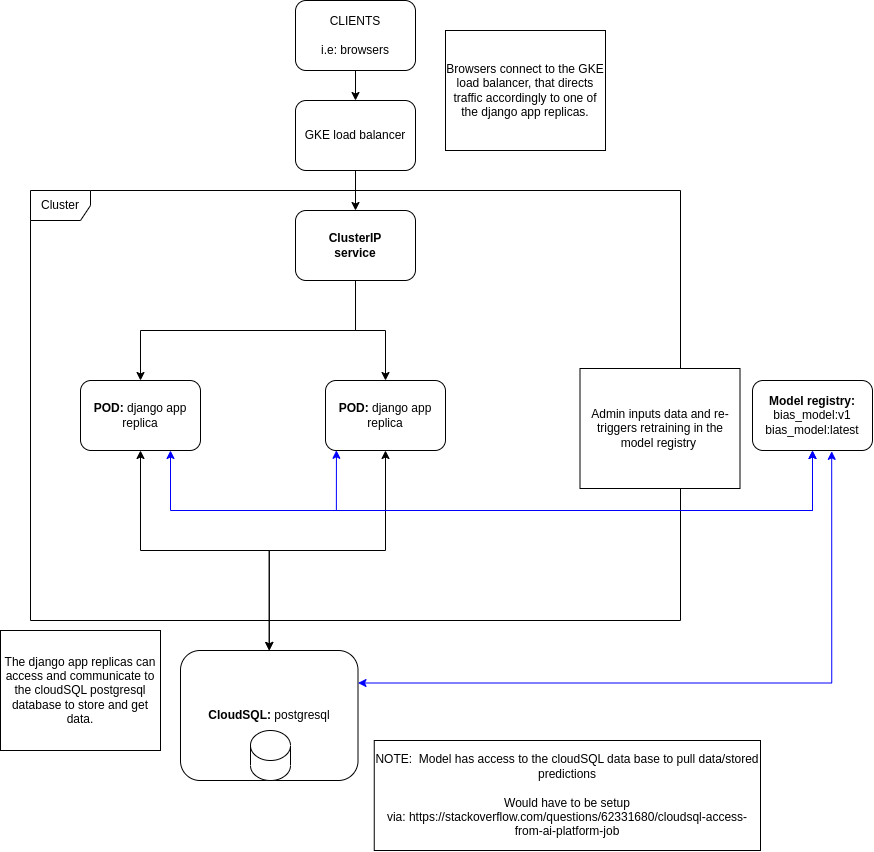

The diagram above was exported from draw.io. Its source (the exported page's mxGraphModel, read from the mxfile embedded in the PNG):
<mxGraphModel dx="2678" dy="3589" grid="1" gridSize="10" guides="1" tooltips="1" connect="1" arrows="1" fold="1" page="1" pageScale="1" pageWidth="827" pageHeight="1169" math="0" shadow="0">
  <root>
    <mxCell id="0" />
    <mxCell id="1" parent="0" />
    <mxCell id="2" value="Cluster" style="shape=umlFrame;whiteSpace=wrap;html=1;" vertex="1" parent="1">
      <mxGeometry x="110" y="2040" width="650" height="430" as="geometry" />
    </mxCell>
    <mxCell id="3" style="edgeStyle=orthogonalEdgeStyle;rounded=0;orthogonalLoop=1;jettySize=auto;html=1;exitX=0.5;exitY=1;exitDx=0;exitDy=0;startArrow=classic;startFill=1;" edge="1" source="5" target="10" parent="1">
      <mxGeometry relative="1" as="geometry" />
    </mxCell>
    <mxCell id="4" style="edgeStyle=orthogonalEdgeStyle;rounded=0;orthogonalLoop=1;jettySize=auto;html=1;exitX=0.75;exitY=1;exitDx=0;exitDy=0;startArrow=classic;startFill=1;fillColor=#dae8fc;strokeColor=#0000FF;" edge="1" source="5" target="19" parent="1">
      <mxGeometry relative="1" as="geometry">
        <Array as="points">
          <mxPoint x="250" y="2360" />
          <mxPoint x="892" y="2360" />
        </Array>
      </mxGeometry>
    </mxCell>
    <mxCell id="5" value="&lt;b&gt;POD: &lt;/b&gt;django app replica" style="rounded=1;whiteSpace=wrap;html=1;" vertex="1" parent="1">
      <mxGeometry x="160" y="2230" width="120" height="70" as="geometry" />
    </mxCell>
    <mxCell id="6" style="edgeStyle=orthogonalEdgeStyle;rounded=0;orthogonalLoop=1;jettySize=auto;html=1;exitX=0.5;exitY=1;exitDx=0;exitDy=0;entryX=0.5;entryY=0;entryDx=0;entryDy=0;startArrow=classic;startFill=1;" edge="1" source="8" target="10" parent="1">
      <mxGeometry relative="1" as="geometry" />
    </mxCell>
    <mxCell id="7" style="edgeStyle=orthogonalEdgeStyle;rounded=0;orthogonalLoop=1;jettySize=auto;html=1;exitX=0.091;exitY=0.997;exitDx=0;exitDy=0;entryX=0.5;entryY=1;entryDx=0;entryDy=0;exitPerimeter=0;startArrow=classic;startFill=1;fillColor=#dae8fc;strokeColor=#0000FF;" edge="1" source="8" target="19" parent="1">
      <mxGeometry relative="1" as="geometry">
        <Array as="points">
          <mxPoint x="416" y="2360" />
          <mxPoint x="892" y="2360" />
        </Array>
      </mxGeometry>
    </mxCell>
    <mxCell id="8" value="&lt;b&gt;POD: &lt;/b&gt;django app replica" style="rounded=1;whiteSpace=wrap;html=1;" vertex="1" parent="1">
      <mxGeometry x="405" y="2230" width="120" height="70" as="geometry" />
    </mxCell>
    <mxCell id="9" style="edgeStyle=orthogonalEdgeStyle;rounded=0;orthogonalLoop=1;jettySize=auto;html=1;exitX=1;exitY=0.25;exitDx=0;exitDy=0;entryX=0.66;entryY=1.012;entryDx=0;entryDy=0;entryPerimeter=0;strokeColor=#0000FF;startArrow=classic;startFill=1;" edge="1" source="10" target="19" parent="1">
      <mxGeometry relative="1" as="geometry" />
    </mxCell>
    <mxCell id="10" value="&lt;b&gt;CloudSQL: &lt;/b&gt;postgresql" style="rounded=1;whiteSpace=wrap;html=1;" vertex="1" parent="1">
      <mxGeometry x="260" y="2500" width="177.5" height="130" as="geometry" />
    </mxCell>
    <mxCell id="11" value="" style="shape=cylinder3;whiteSpace=wrap;html=1;boundedLbl=1;backgroundOutline=1;size=15;" vertex="1" parent="1">
      <mxGeometry x="330" y="2580" width="40" height="50" as="geometry" />
    </mxCell>
    <mxCell id="12" style="edgeStyle=orthogonalEdgeStyle;rounded=0;orthogonalLoop=1;jettySize=auto;html=1;exitX=0.5;exitY=1;exitDx=0;exitDy=0;startArrow=none;startFill=0;" edge="1" source="14" target="8" parent="1">
      <mxGeometry relative="1" as="geometry" />
    </mxCell>
    <mxCell id="13" style="edgeStyle=orthogonalEdgeStyle;rounded=0;orthogonalLoop=1;jettySize=auto;html=1;exitX=0.5;exitY=1;exitDx=0;exitDy=0;startArrow=none;startFill=0;" edge="1" source="14" target="5" parent="1">
      <mxGeometry relative="1" as="geometry" />
    </mxCell>
    <mxCell id="14" value="&lt;b&gt;ClusterIP&lt;br&gt;service&lt;br&gt;&lt;/b&gt;" style="rounded=1;whiteSpace=wrap;html=1;" vertex="1" parent="1">
      <mxGeometry x="375" y="2060" width="120" height="70" as="geometry" />
    </mxCell>
    <mxCell id="15" style="edgeStyle=orthogonalEdgeStyle;rounded=0;orthogonalLoop=1;jettySize=auto;html=1;exitX=0.5;exitY=1;exitDx=0;exitDy=0;startArrow=none;startFill=0;" edge="1" source="16" target="14" parent="1">
      <mxGeometry relative="1" as="geometry" />
    </mxCell>
    <mxCell id="16" value="GKE load balancer" style="rounded=1;whiteSpace=wrap;html=1;" vertex="1" parent="1">
      <mxGeometry x="375" y="1950" width="120" height="70" as="geometry" />
    </mxCell>
    <mxCell id="17" style="edgeStyle=orthogonalEdgeStyle;rounded=0;orthogonalLoop=1;jettySize=auto;html=1;exitX=0.5;exitY=1;exitDx=0;exitDy=0;startArrow=none;startFill=0;" edge="1" source="18" target="16" parent="1">
      <mxGeometry relative="1" as="geometry" />
    </mxCell>
    <mxCell id="18" value="CLIENTS&lt;br&gt;&lt;br&gt;i.e: browsers" style="rounded=1;whiteSpace=wrap;html=1;" vertex="1" parent="1">
      <mxGeometry x="375" y="1850" width="120" height="70" as="geometry" />
    </mxCell>
    <mxCell id="19" value="&lt;b&gt;Model registry:&lt;/b&gt;&lt;br&gt;bias_model:v1&lt;br&gt;bias_model:latest" style="rounded=1;whiteSpace=wrap;html=1;" vertex="1" parent="1">
      <mxGeometry x="832" y="2230" width="120" height="70" as="geometry" />
    </mxCell>
    <mxCell id="20" value="Admin inputs data and re-triggers retraining in the model registry&amp;nbsp;" style="rounded=0;whiteSpace=wrap;html=1;" vertex="1" parent="1">
      <mxGeometry x="659.5" y="2218" width="160" height="120" as="geometry" />
    </mxCell>
    <mxCell id="21" value="NOTE:&amp;nbsp; Model has access to the cloudSQL data base to pull data/stored predictions&lt;br&gt;&lt;br&gt;Would have to be setup via:&amp;nbsp;https://stackoverflow.com/questions/62331680/cloudsql-access-from-ai-platform-job" style="rounded=0;whiteSpace=wrap;html=1;" vertex="1" parent="1">
      <mxGeometry x="453.75" y="2590" width="386.25" height="110" as="geometry" />
    </mxCell>
    <mxCell id="22" value="Browsers connect to the GKE load balancer, that directs traffic accordingly to one of the django app replicas." style="rounded=0;whiteSpace=wrap;html=1;" vertex="1" parent="1">
      <mxGeometry x="525" y="1880" width="160" height="120" as="geometry" />
    </mxCell>
    <mxCell id="23" value="The django app replicas can access and communicate to the cloudSQL postgresql database to store and get data." style="rounded=0;whiteSpace=wrap;html=1;" vertex="1" parent="1">
      <mxGeometry x="80" y="2480" width="160" height="120" as="geometry" />
    </mxCell>
  </root>
</mxGraphModel>